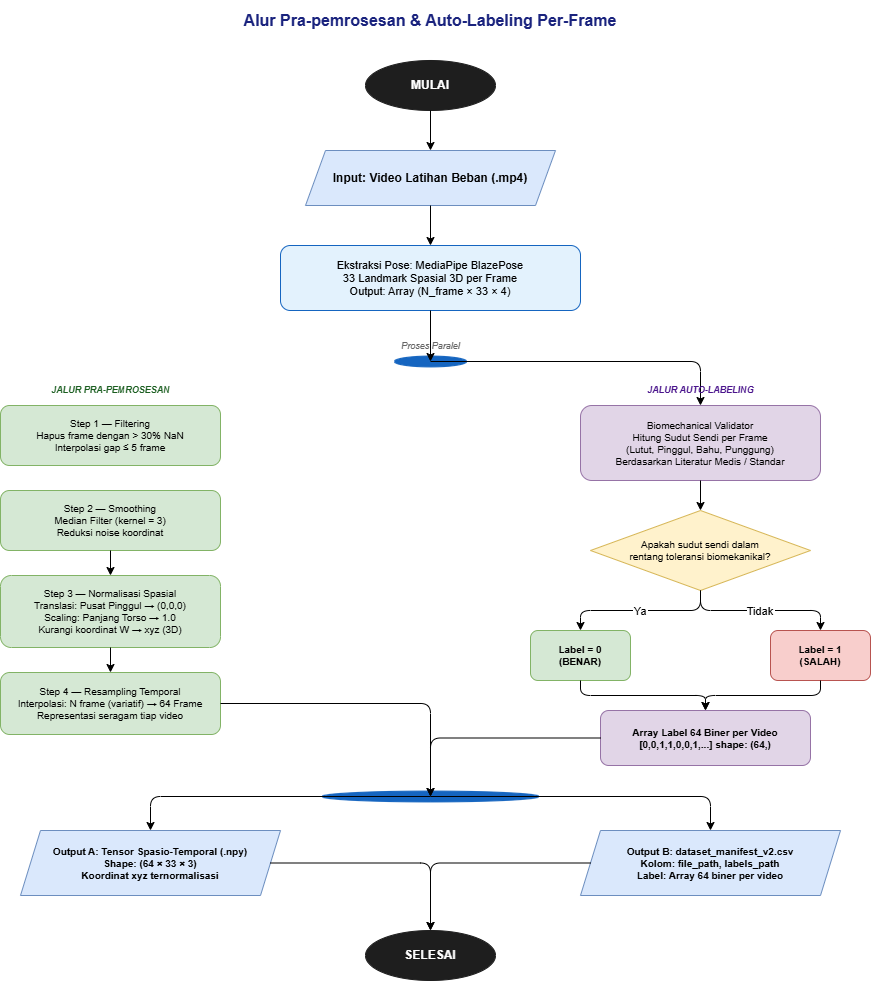

The diagram above was exported from draw.io. Its source (the exported page's mxGraphModel, read from the mxfile embedded in the PNG):
<mxGraphModel dx="1627" dy="851" grid="1" gridSize="10" guides="1" tooltips="1" connect="1" arrows="1" fold="1" page="1" pageScale="1" pageWidth="850" pageHeight="1100" math="0" shadow="0">
  <root>
    <mxCell id="0" />
    <mxCell id="1" parent="0" />
    <mxCell id="T2F7EYQau3STflYnatXD-1" parent="1" style="text;html=1;strokeColor=none;fillColor=none;align=center;verticalAlign=middle;whiteSpace=wrap;rounded=0;fontSize=16;fontStyle=1;fontColor=#1a237e;" value="Alur Pra-pemrosesan &amp;amp; Auto-Labeling Per-Frame" vertex="1">
      <mxGeometry height="40" width="700" x="150" y="20" as="geometry" />
    </mxCell>
    <mxCell id="T2F7EYQau3STflYnatXD-2" parent="1" style="ellipse;whiteSpace=wrap;html=1;fillColor=#1e1e1e;strokeColor=#1e1e1e;fontColor=#ffffff;fontSize=12;fontStyle=1;" value="MULAI" vertex="1">
      <mxGeometry height="50" width="130" x="435" y="80" as="geometry" />
    </mxCell>
    <mxCell id="T2F7EYQau3STflYnatXD-3" parent="1" style="shape=parallelogram;perimeter=parallelogramPerimeter;whiteSpace=wrap;html=1;fixedSize=1;size=20;fillColor=#dae8fc;strokeColor=#6c8ebf;fontSize=12;fontStyle=1;" value="Input: Video Latihan Beban (.mp4)" vertex="1">
      <mxGeometry height="55" width="250" x="375" y="170" as="geometry" />
    </mxCell>
    <mxCell id="T2F7EYQau3STflYnatXD-4" parent="1" style="rounded=1;whiteSpace=wrap;html=1;fillColor=#e3f2fd;strokeColor=#1565c0;fontSize=11;fontStyle=0;" value="Ekstraksi Pose: MediaPipe BlazePose&#10;33 Landmark Spasial 3D per Frame&#10;Output: Array (N_frame × 33 × 4)" vertex="1">
      <mxGeometry height="65" width="300" x="350" y="265" as="geometry" />
    </mxCell>
    <mxCell id="T2F7EYQau3STflYnatXD-5" parent="1" style="shape=mxgraph.bpmn.shape;perimeter=mxPerimeter.RectanglePerimeter;symbol=terminate;strokeColor=#1565c0;fillColor=#1565c0;" value="" vertex="1">
      <mxGeometry height="12" width="80" x="460" y="375" as="geometry" />
    </mxCell>
    <mxCell id="T2F7EYQau3STflYnatXD-6" parent="1" style="text;html=1;strokeColor=none;fillColor=none;align=center;verticalAlign=middle;fontSize=9;fontColor=#666666;fontStyle=2;" value="Proses Paralel" vertex="1">
      <mxGeometry height="16" width="120" x="440" y="358" as="geometry" />
    </mxCell>
    <mxCell id="T2F7EYQau3STflYnatXD-7" parent="1" style="text;html=1;strokeColor=none;fillColor=none;align=center;verticalAlign=middle;fontSize=9;fontColor=#1b5e20;fontStyle=3;" value="JALUR PRA-PEMROSESAN" vertex="1">
      <mxGeometry height="20" width="200" x="80" y="400" as="geometry" />
    </mxCell>
    <mxCell id="T2F7EYQau3STflYnatXD-8" parent="1" style="rounded=1;whiteSpace=wrap;html=1;fillColor=#d5e8d4;strokeColor=#82b366;fontSize=10;" value="Step 1 — Filtering&#10;Hapus frame dengan &gt; 30% NaN&#10;Interpolasi gap ≤ 5 frame" vertex="1">
      <mxGeometry height="60" width="220" x="70" y="425" as="geometry" />
    </mxCell>
    <mxCell id="T2F7EYQau3STflYnatXD-9" parent="1" style="rounded=1;whiteSpace=wrap;html=1;fillColor=#d5e8d4;strokeColor=#82b366;fontSize=10;" value="Step 2 — Smoothing&#10;Median Filter (kernel = 3)&#10;Reduksi noise koordinat" vertex="1">
      <mxGeometry height="60" width="220" x="70" y="510" as="geometry" />
    </mxCell>
    <mxCell id="T2F7EYQau3STflYnatXD-10" parent="1" style="rounded=1;whiteSpace=wrap;html=1;fillColor=#d5e8d4;strokeColor=#82b366;fontSize=10;" value="Step 3 — Normalisasi Spasial&#10;Translasi: Pusat Pinggul → (0,0,0)&#10;Scaling: Panjang Torso → 1.0&#10;Kurangi koordinat W → xyz (3D)" vertex="1">
      <mxGeometry height="72" width="220" x="70" y="595" as="geometry" />
    </mxCell>
    <mxCell id="T2F7EYQau3STflYnatXD-11" parent="1" style="rounded=1;whiteSpace=wrap;html=1;fillColor=#d5e8d4;strokeColor=#82b366;fontSize=10;" value="Step 4 — Resampling Temporal&#10;Interpolasi: N frame (variatif) → 64 Frame&#10;Representasi seragam tiap video" vertex="1">
      <mxGeometry height="62" width="220" x="70" y="692" as="geometry" />
    </mxCell>
    <mxCell id="T2F7EYQau3STflYnatXD-13" parent="1" style="rounded=1;whiteSpace=wrap;html=1;fillColor=#e1d5e7;strokeColor=#9673a6;fontSize=10;" value="Biomechanical Validator&#10;Hitung Sudut Sendi per Frame&#10;(Lutut, Pinggul, Bahu, Punggung)&#10;Berdasarkan Literatur Medis / Standar" vertex="1">
      <mxGeometry height="75" width="240" x="650" y="425" as="geometry" />
    </mxCell>
    <mxCell id="T2F7EYQau3STflYnatXD-14" parent="1" style="rhombus;whiteSpace=wrap;html=1;fillColor=#fff2cc;strokeColor=#d6b656;fontSize=10;" value="Apakah sudut sendi dalam&#10;rentang toleransi biomekanikal?" vertex="1">
      <mxGeometry height="80" width="220" x="660" y="530" as="geometry" />
    </mxCell>
    <mxCell id="T2F7EYQau3STflYnatXD-15" parent="1" style="rounded=1;whiteSpace=wrap;html=1;fillColor=#d5e8d4;strokeColor=#82b366;fontSize=10;fontStyle=1;" value="Label = 0&#10;(BENAR)" vertex="1">
      <mxGeometry height="50" width="100" x="600" y="650" as="geometry" />
    </mxCell>
    <mxCell id="T2F7EYQau3STflYnatXD-16" parent="1" style="rounded=1;whiteSpace=wrap;html=1;fillColor=#f8cecc;strokeColor=#b85450;fontSize=10;fontStyle=1;" value="Label = 1&#10;(SALAH)" vertex="1">
      <mxGeometry height="50" width="100" x="840" y="650" as="geometry" />
    </mxCell>
    <mxCell id="T2F7EYQau3STflYnatXD-17" parent="1" style="rounded=1;whiteSpace=wrap;html=1;fillColor=#e1d5e7;strokeColor=#9673a6;fontSize=10;fontStyle=1;" value="Array Label 64 Biner per Video&#10;[0,0,1,1,0,0,1,...] shape: (64,)" vertex="1">
      <mxGeometry height="55" width="210" x="670" y="730" as="geometry" />
    </mxCell>
    <mxCell id="T2F7EYQau3STflYnatXD-18" parent="1" style="shape=mxgraph.bpmn.shape;perimeter=mxPerimeter.RectanglePerimeter;symbol=terminate;strokeColor=#1565c0;fillColor=#1565c0;" value="" vertex="1">
      <mxGeometry height="12" width="240" x="380" y="810" as="geometry" />
    </mxCell>
    <mxCell id="T2F7EYQau3STflYnatXD-19" parent="1" style="shape=parallelogram;perimeter=parallelogramPerimeter;whiteSpace=wrap;html=1;fixedSize=1;size=20;fillColor=#dae8fc;strokeColor=#6c8ebf;fontSize=10;fontStyle=1;" value="Output A: Tensor Spasio-Temporal (.npy)&#10;Shape: (64 × 33 × 3)&#10;Koordinat xyz ternormalisasi" vertex="1">
      <mxGeometry height="65" width="260" x="90" y="850" as="geometry" />
    </mxCell>
    <mxCell id="T2F7EYQau3STflYnatXD-20" parent="1" style="shape=parallelogram;perimeter=parallelogramPerimeter;whiteSpace=wrap;html=1;fixedSize=1;size=20;fillColor=#dae8fc;strokeColor=#6c8ebf;fontSize=10;fontStyle=1;" value="Output B: dataset_manifest_v2.csv&#10;Kolom: file_path, labels_path&#10;Label: Array 64 biner per video" vertex="1">
      <mxGeometry height="65" width="260" x="650" y="850" as="geometry" />
    </mxCell>
    <mxCell id="T2F7EYQau3STflYnatXD-21" parent="1" style="ellipse;whiteSpace=wrap;html=1;fillColor=#1e1e1e;strokeColor=#1e1e1e;fontColor=#ffffff;fontSize=12;fontStyle=1;" value="SELESAI" vertex="1">
      <mxGeometry height="50" width="130" x="435" y="950" as="geometry" />
    </mxCell>
    <mxCell id="T2F7EYQau3STflYnatXD-22" edge="1" parent="1" source="T2F7EYQau3STflYnatXD-2" style="edgeStyle=orthogonalEdgeStyle;" target="T2F7EYQau3STflYnatXD-3">
      <mxGeometry relative="1" as="geometry" />
    </mxCell>
    <mxCell id="T2F7EYQau3STflYnatXD-23" edge="1" parent="1" source="T2F7EYQau3STflYnatXD-3" style="edgeStyle=orthogonalEdgeStyle;" target="T2F7EYQau3STflYnatXD-4">
      <mxGeometry relative="1" as="geometry" />
    </mxCell>
    <mxCell id="T2F7EYQau3STflYnatXD-24" edge="1" parent="1" source="T2F7EYQau3STflYnatXD-4" style="edgeStyle=orthogonalEdgeStyle;" target="T2F7EYQau3STflYnatXD-5">
      <mxGeometry relative="1" as="geometry" />
    </mxCell>
    <mxCell id="T2F7EYQau3STflYnatXD-25" edge="1" parent="1" source="T2F7EYQau3STflYnatXD-5" style="edgeStyle=orthogonalEdgeStyle;">
      <mxGeometry relative="1" as="geometry" />
    </mxCell>
    <mxCell id="T2F7EYQau3STflYnatXD-26" edge="1" parent="1" style="edgeStyle=orthogonalEdgeStyle;" target="T2F7EYQau3STflYnatXD-9">
      <mxGeometry relative="1" as="geometry" />
    </mxCell>
    <mxCell id="T2F7EYQau3STflYnatXD-27" edge="1" parent="1" source="T2F7EYQau3STflYnatXD-9" style="edgeStyle=orthogonalEdgeStyle;" target="T2F7EYQau3STflYnatXD-10">
      <mxGeometry relative="1" as="geometry" />
    </mxCell>
    <mxCell id="T2F7EYQau3STflYnatXD-28" edge="1" parent="1" source="T2F7EYQau3STflYnatXD-10" style="edgeStyle=orthogonalEdgeStyle;" target="T2F7EYQau3STflYnatXD-11">
      <mxGeometry relative="1" as="geometry" />
    </mxCell>
    <mxCell id="T2F7EYQau3STflYnatXD-29" edge="1" parent="1" source="T2F7EYQau3STflYnatXD-11" style="edgeStyle=orthogonalEdgeStyle;" target="T2F7EYQau3STflYnatXD-18">
      <mxGeometry relative="1" as="geometry" />
    </mxCell>
    <mxCell id="T2F7EYQau3STflYnatXD-30" edge="1" parent="1" source="T2F7EYQau3STflYnatXD-5" style="edgeStyle=orthogonalEdgeStyle;" target="T2F7EYQau3STflYnatXD-13">
      <mxGeometry relative="1" as="geometry" />
    </mxCell>
    <mxCell id="T2F7EYQau3STflYnatXD-31" edge="1" parent="1" source="T2F7EYQau3STflYnatXD-13" style="edgeStyle=orthogonalEdgeStyle;" target="T2F7EYQau3STflYnatXD-14">
      <mxGeometry relative="1" as="geometry" />
    </mxCell>
    <mxCell id="T2F7EYQau3STflYnatXD-32" edge="1" parent="1" source="T2F7EYQau3STflYnatXD-14" style="edgeStyle=orthogonalEdgeStyle;" target="T2F7EYQau3STflYnatXD-15" value="Ya">
      <mxGeometry relative="1" as="geometry" />
    </mxCell>
    <mxCell id="T2F7EYQau3STflYnatXD-33" edge="1" parent="1" source="T2F7EYQau3STflYnatXD-14" style="edgeStyle=orthogonalEdgeStyle;" target="T2F7EYQau3STflYnatXD-16" value="Tidak">
      <mxGeometry relative="1" as="geometry" />
    </mxCell>
    <mxCell id="T2F7EYQau3STflYnatXD-34" edge="1" parent="1" source="T2F7EYQau3STflYnatXD-15" style="edgeStyle=orthogonalEdgeStyle;" target="T2F7EYQau3STflYnatXD-17">
      <mxGeometry relative="1" as="geometry" />
    </mxCell>
    <mxCell id="T2F7EYQau3STflYnatXD-35" edge="1" parent="1" source="T2F7EYQau3STflYnatXD-16" style="edgeStyle=orthogonalEdgeStyle;" target="T2F7EYQau3STflYnatXD-17">
      <mxGeometry relative="1" as="geometry" />
    </mxCell>
    <mxCell id="T2F7EYQau3STflYnatXD-36" edge="1" parent="1" source="T2F7EYQau3STflYnatXD-17" style="edgeStyle=orthogonalEdgeStyle;" target="T2F7EYQau3STflYnatXD-18">
      <mxGeometry relative="1" as="geometry" />
    </mxCell>
    <mxCell id="T2F7EYQau3STflYnatXD-37" edge="1" parent="1" source="T2F7EYQau3STflYnatXD-18" style="edgeStyle=orthogonalEdgeStyle;" target="T2F7EYQau3STflYnatXD-19">
      <mxGeometry relative="1" as="geometry" />
    </mxCell>
    <mxCell id="T2F7EYQau3STflYnatXD-38" edge="1" parent="1" source="T2F7EYQau3STflYnatXD-18" style="edgeStyle=orthogonalEdgeStyle;" target="T2F7EYQau3STflYnatXD-20">
      <mxGeometry relative="1" as="geometry" />
    </mxCell>
    <mxCell id="T2F7EYQau3STflYnatXD-39" edge="1" parent="1" source="T2F7EYQau3STflYnatXD-19" style="edgeStyle=orthogonalEdgeStyle;" target="T2F7EYQau3STflYnatXD-21">
      <mxGeometry relative="1" as="geometry" />
    </mxCell>
    <mxCell id="T2F7EYQau3STflYnatXD-40" edge="1" parent="1" source="T2F7EYQau3STflYnatXD-20" style="edgeStyle=orthogonalEdgeStyle;" target="T2F7EYQau3STflYnatXD-21">
      <mxGeometry relative="1" as="geometry" />
    </mxCell>
    <mxCell id="T2F7EYQau3STflYnatXD-12" parent="1" style="text;html=1;strokeColor=none;fillColor=none;align=center;verticalAlign=middle;fontSize=9;fontColor=#4a148c;fontStyle=3;" value="JALUR AUTO-LABELING" vertex="1">
      <mxGeometry height="20" width="220" x="660" y="400" as="geometry" />
    </mxCell>
  </root>
</mxGraphModel>